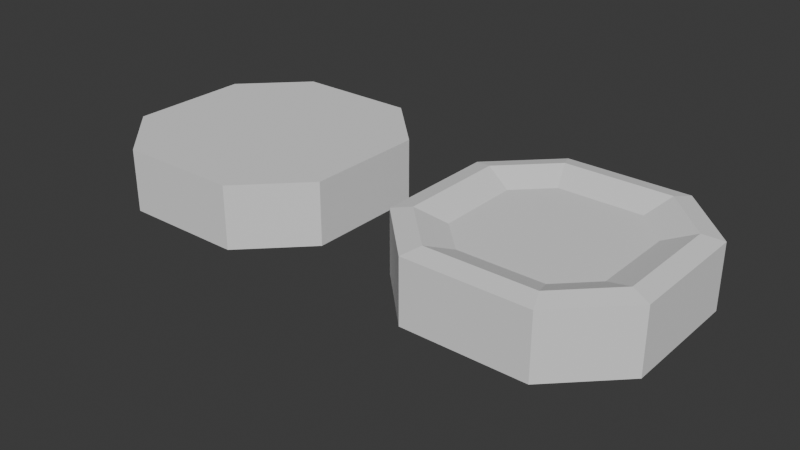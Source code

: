 # Source: Platforms.blend  (saved by Blender 4.3.34; exported with 4.5.12 LTS)
import bpy
from mathutils import Matrix  # noqa: F401  (used for matrix-valued properties, if any)

bpy.ops.wm.read_factory_settings(use_empty=True)
scene = bpy.context.scene
scene.name = 'Scene'

# ---- world
world_world = bpy.data.worlds.new('World'); scene.world = world_world
world_world.use_nodes = True; world_world.node_tree.nodes.clear()
_N = world_world.node_tree.nodes; _L = world_world.node_tree.links
n0 = _N.new('ShaderNodeOutputWorld'); n0.name = 'World Output'; n0.location = (300, 300)
n1 = _N.new('ShaderNodeBackground'); n1.name = 'Background'; n1.location = (10, 300)
n1.inputs[0].default_value = (0.05088, 0.05088, 0.05088, 1.0)
_L.new(n1.outputs[0], n0.inputs[0])
n0.is_active_output = True
world_world.color = (0.05088, 0.05088, 0.05088)
world_world.sun_shadow_jitter_overblur = 0.0

# ---- meshes
me_cube_001 = bpy.data.meshes.new('Cube.001')
me_cube_001.from_pydata([(-0.5727, -0.7045, -2.831), (-0.7045, -0.5727, -2.831), (-2.973, -1.512, -0.1041), (-1.512, -2.973, -0.1041), (-0.7045, 0.5727, -2.831), (-0.5727, 0.7045, -2.831), (-1.512, 2.973, -0.1041), (-2.973, 1.512, -0.1041), (0.7045, -0.5727, -2.831), (0.5727, -0.7045, -2.831), (1.512, -2.973, -0.1041), (2.973, -1.512, -0.1041), (0.5727, 0.7045, -2.831), (0.7045, 0.5727, -2.831), (2.973, 1.512, -0.1041), (1.512, 2.973, -0.1041), (-2.973, -1.512, -1.661), (-1.512, -2.973, -1.661), (-1.512, 2.973, -1.661), (-2.973, 1.512, -1.661), (2.973, 1.512, -1.661), (1.512, 2.973, -1.661), (1.512, -2.973, -1.661), (2.973, -1.512, -1.661), (-2.339, -1.25, -1.661), (-1.25, -2.339, -1.661), (-1.25, 2.339, -1.661), (-2.339, 1.25, -1.661), (2.339, 1.25, -1.661), (1.25, 2.339, -1.661), (1.25, -2.339, -1.661), (2.339, -1.25, -1.661)], [], [(22, 10, 3, 17), (20, 14, 11, 23), (14, 15, 6, 7, 2, 3, 10, 11), (16, 2, 7, 19), (18, 6, 15, 21), (17, 3, 2, 16), (6, 18, 19, 7), (14, 20, 21, 15), (10, 22, 23, 11), (4, 5, 12, 13, 8, 9, 0, 1), (24, 25, 17, 16), (26, 27, 19, 18), (28, 29, 21, 20), (30, 31, 23, 22), (27, 24, 16, 19), (29, 26, 18, 21), (31, 28, 20, 23), (25, 30, 22, 17), (1, 0, 25, 24), (5, 4, 27, 26), (13, 12, 29, 28), (9, 8, 31, 30), (4, 1, 24, 27), (12, 5, 26, 29), (8, 13, 28, 31), (0, 9, 30, 25)])
_uv = me_cube_001.uv_layers.new(name='UVMap')
_uv.uv.foreach_set('vector', [0.375, 0.8114, 0.625, 0.8114, 0.625, 0.9386, 0.375, 0.9386, 0.375, 0.5614, 0.625, 0.5614, 0.625, 0.6886, 0.375, 0.6886, 0.625, 0.5614, 0.6864, 0.5, 0.8136, 0.5, 0.875, 0.5614, 0.875, 0.6886, 0.8136, 0.75, 0.6864, 0.75, 0.625, 0.6886, 0.375, 0.06141, 0.625, 0.06141, 0.625, 0.1886, 0.375, 0.1886, 0.375, 0.3114, 0.625, 0.3114, 0.625, 0.4386, 0.375, 0.4386, 0.375, 0.0, 0.625, 0.0, 0.625, 0.06141, 0.375, 0.06141, 0.625, 0.3114, 0.375, 0.3114, 0.375, 0.1886, 0.625, 0.1886, 0.625, 0.5614, 0.375, 0.5614, 0.375, 0.4386, 0.625, 0.4386, 0.625, 0.8114, 0.375, 0.8114, 0.375, 0.6886, 0.625, 0.6886, 0.2204, 0.6009, 0.2259, 0.5954, 0.2741, 0.5954, 0.2796, 0.6009, 0.2796, 0.6491, 0.2741, 0.6546, 0.2259, 0.6546, 0.2204, 0.6491, 0.1517, 0.6775, 0.1975, 0.7233, 0.1864, 0.75, 0.125, 0.6886, 0.1975, 0.5267, 0.1517, 0.5725, 0.125, 0.5614, 0.1864, 0.5, 0.3483, 0.5725, 0.3025, 0.5267, 0.3136, 0.5, 0.375, 0.5614, 0.3025, 0.7233, 0.3483, 0.6775, 0.375, 0.6886, 0.3136, 0.75, 0.1517, 0.5725, 0.1517, 0.6775, 0.125, 0.6886, 0.125, 0.5614, 0.3025, 0.5267, 0.1975, 0.5267, 0.1864, 0.5, 0.3136, 0.5, 0.3483, 0.6775, 0.3483, 0.5725, 0.375, 0.5614, 0.375, 0.6886, 0.1975, 0.7233, 0.3025, 0.7233, 0.3136, 0.75, 0.1864, 0.75, 0.2204, 0.6491, 0.2259, 0.6546, 0.1975, 0.7233, 0.1517, 0.6775, 0.2259, 0.5954, 0.2204, 0.6009, 0.1517, 0.5725, 0.1975, 0.5267, 0.2796, 0.6009, 0.2741, 0.5954, 0.3025, 0.5267, 0.3483, 0.5725, 0.2741, 0.6546, 0.2796, 0.6491, 0.3483, 0.6775, 0.3025, 0.7233, 0.2204, 0.6009, 0.2204, 0.6491, 0.1517, 0.6775, 0.1517, 0.5725, 0.2741, 0.5954, 0.2259, 0.5954, 0.1975, 0.5267, 0.3025, 0.5267, 0.2796, 0.6491, 0.2796, 0.6009, 0.3483, 0.5725, 0.3483, 0.6775, 0.2259, 0.6546, 0.2741, 0.6546, 0.3025, 0.7233, 0.1975, 0.7233])
me_cube_001.update()
me_cube_002 = bpy.data.meshes.new('Cube.002')
me_cube_002.from_pydata([(-0.2724, -1.139, -1.82), (-1.07, -0.3206, -1.822), (-1.818, -1.034, -0.2765), (-1.034, -1.818, -0.2765), (-1.07, 0.3206, -1.822), (-0.3196, 1.07, -1.77), (-1.034, 1.818, -0.2765), (-1.818, 1.034, -0.2765), (1.08, -0.3132, -1.873), (0.2724, -1.139, -1.82), (1.034, -1.818, -0.2765), (1.818, -1.034, -0.2765), (0.3196, 1.07, -1.77), (1.08, 0.3132, -1.873), (1.818, 1.034, -0.2765), (1.034, 1.818, -0.2765), (-2.973, -1.512, -1.661), (-1.512, -2.973, -1.661), (-1.512, 2.973, -1.661), (-2.973, 1.512, -1.661), (2.973, 1.512, -1.661), (1.512, 2.973, -1.661), (1.512, -2.973, -1.661), (2.973, -1.512, -1.661), (-1.974, -0.6951, -2.023), (-0.5891, -1.904, -1.989), (-0.694, 1.974, -1.971), (-1.974, 0.6951, -2.023), (1.963, 0.679, -2.068), (0.694, 1.974, -1.971), (0.5891, -1.904, -1.989), (1.963, -0.679, -2.068), (-1.512, -2.973, -0.1041), (-2.973, -1.512, -0.1041), (-2.973, 1.512, -0.1041), (-1.512, 2.973, -0.1041), (1.512, 2.973, -0.1041), (2.973, 1.512, -0.1041), (2.973, -1.512, -0.1041), (1.512, -2.973, -0.1041), (-1.32, -2.508, -0.001463), (-2.508, -1.32, -0.001463), (-2.508, 1.32, -0.001463), (-1.32, 2.508, -0.001463), (1.32, 2.508, -0.001463), (2.508, 1.32, -0.001463), (2.508, -1.32, -0.001463), (1.32, -2.508, -0.001463), (1.25, -2.339, -1.661), (-1.25, -2.339, -1.661), (0.5727, -0.7045, -1.299), (-0.5727, -0.7045, -1.299), (-1.25, 2.339, -1.661), (1.25, 2.339, -1.661), (-0.5727, 0.7045, -1.299), (0.5727, 0.7045, -1.299), (-2.339, -1.25, -1.661), (-2.339, 1.25, -1.661), (-0.7045, -0.5727, -1.299), (-0.7045, 0.5727, -1.299), (2.339, 1.25, -1.661), (2.339, -1.25, -1.661), (0.7045, 0.5727, -1.299), (0.7045, -0.5727, -1.299)], [], [(22, 39, 32, 17), (20, 37, 38, 23), (14, 15, 6, 7, 2, 3, 10, 11), (16, 33, 34, 19), (18, 35, 36, 21), (17, 32, 33, 16), (35, 18, 19, 34), (37, 20, 21, 36), (39, 22, 23, 38), (59, 54, 55, 62, 63, 50, 51, 58), (56, 49, 17, 16), (52, 57, 19, 18), (60, 53, 21, 20), (48, 61, 23, 22), (57, 56, 16, 19), (53, 52, 18, 21), (61, 60, 20, 23), (49, 48, 22, 17), (58, 51, 49, 56), (54, 59, 57, 52), (62, 55, 53, 60), (50, 63, 61, 48), (4, 1, 24, 27), (12, 5, 26, 29), (8, 13, 28, 31), (0, 9, 30, 25), (40, 41, 33, 32), (42, 43, 35, 34), (44, 45, 37, 36), (46, 47, 39, 38), (41, 42, 34, 33), (47, 40, 32, 39), (45, 46, 38, 37), (43, 44, 36, 35), (3, 2, 41, 40), (7, 6, 43, 42), (15, 14, 45, 44), (11, 10, 47, 46), (2, 7, 42, 41), (10, 3, 40, 47), (14, 11, 46, 45), (6, 15, 44, 43), (25, 30, 48, 49), (9, 0, 51, 50), (0, 25, 49, 51), (30, 9, 50, 48), (29, 26, 52, 53), (5, 12, 55, 54), (26, 5, 54, 52), (12, 29, 53, 55), (27, 24, 56, 57), (1, 4, 59, 58), (24, 1, 58, 56), (4, 27, 57, 59), (31, 28, 60, 61), (13, 8, 63, 62), (28, 13, 62, 60), (8, 31, 61, 63)])
_uv = me_cube_002.uv_layers.new(name='UVMap')
_uv.uv.foreach_set('vector', [0.375, 0.8114, 0.625, 0.8114, 0.625, 0.9386, 0.375, 0.9386, 0.375, 0.5614, 0.625, 0.5614, 0.625, 0.6886, 0.375, 0.6886, 0.6735, 0.5815, 0.7065, 0.5485, 0.7935, 0.5485, 0.8265, 0.5815, 0.8265, 0.6685, 0.7935, 0.7015, 0.7065, 0.7015, 0.6735, 0.6685, 0.375, 0.06141, 0.625, 0.06141, 0.625, 0.1886, 0.375, 0.1886, 0.375, 0.3114, 0.625, 0.3114, 0.625, 0.4386, 0.375, 0.4386, 0.375, 0.0, 0.625, 0.0, 0.625, 0.06141, 0.375, 0.06141, 0.625, 0.3114, 0.375, 0.3114, 0.375, 0.1886, 0.625, 0.1886, 0.625, 0.5614, 0.375, 0.5614, 0.375, 0.4386, 0.625, 0.4386, 0.625, 0.8114, 0.375, 0.8114, 0.375, 0.6886, 0.625, 0.6886, 0.2204, 0.6009, 0.2259, 0.5954, 0.2741, 0.5954, 0.2796, 0.6009, 0.2796, 0.6491, 0.2741, 0.6546, 0.2259, 0.6546, 0.2204, 0.6491, 0.1517, 0.6775, 0.1975, 0.7233, 0.1864, 0.75, 0.125, 0.6886, 0.1975, 0.5267, 0.1517, 0.5725, 0.125, 0.5614, 0.1864, 0.5, 0.3483, 0.5725, 0.3025, 0.5267, 0.3136, 0.5, 0.375, 0.5614, 0.3025, 0.7233, 0.3483, 0.6775, 0.375, 0.6886, 0.3136, 0.75, 0.1517, 0.5725, 0.1517, 0.6775, 0.125, 0.6886, 0.125, 0.5614, 0.3025, 0.5267, 0.1975, 0.5267, 0.1864, 0.5, 0.3136, 0.5, 0.3483, 0.6775, 0.3483, 0.5725, 0.375, 0.5614, 0.375, 0.6886, 0.1975, 0.7233, 0.3025, 0.7233, 0.3136, 0.75, 0.1864, 0.75, 0.2204, 0.6491, 0.2259, 0.6546, 0.1975, 0.7233, 0.1517, 0.6775, 0.2259, 0.5954, 0.2204, 0.6009, 0.1517, 0.5725, 0.1975, 0.5267, 0.2796, 0.6009, 0.2741, 0.5954, 0.3025, 0.5267, 0.3483, 0.5725, 0.2741, 0.6546, 0.2796, 0.6491, 0.3483, 0.6775, 0.3025, 0.7233, 0.205, 0.6115, 0.205, 0.6385, 0.167, 0.6542, 0.167, 0.5958, 0.2651, 0.5824, 0.2349, 0.5824, 0.2171, 0.5396, 0.2829, 0.5396, 0.2954, 0.6382, 0.2954, 0.6118, 0.3326, 0.5964, 0.3326, 0.6536, 0.2385, 0.6729, 0.2615, 0.6729, 0.2748, 0.7051, 0.2252, 0.7051, 0.8055, 0.7305, 0.8555, 0.6805, 0.875, 0.6886, 0.8136, 0.75, 0.8555, 0.5695, 0.8055, 0.5195, 0.8136, 0.5, 0.875, 0.5614, 0.6945, 0.5195, 0.6445, 0.5695, 0.625, 0.5614, 0.6864, 0.5, 0.6445, 0.6805, 0.6945, 0.7305, 0.6864, 0.75, 0.625, 0.6886, 0.8555, 0.6805, 0.8555, 0.5695, 0.875, 0.5614, 0.875, 0.6886, 0.6945, 0.7305, 0.8055, 0.7305, 0.8136, 0.75, 0.6864, 0.75, 0.6445, 0.5695, 0.6445, 0.6805, 0.625, 0.6886, 0.625, 0.5614, 0.8055, 0.5195, 0.6945, 0.5195, 0.6864, 0.5, 0.8136, 0.5, 0.7935, 0.7015, 0.8265, 0.6685, 0.8555, 0.6805, 0.8055, 0.7305, 0.8265, 0.5815, 0.7935, 0.5485, 0.8055, 0.5195, 0.8555, 0.5695, 0.7065, 0.5485, 0.6735, 0.5815, 0.6445, 0.5695, 0.6945, 0.5195, 0.6735, 0.6685, 0.7065, 0.7015, 0.6945, 0.7305, 0.6445, 0.6805, 0.8265, 0.6685, 0.8265, 0.5815, 0.8555, 0.5695, 0.8555, 0.6805, 0.7065, 0.7015, 0.7935, 0.7015, 0.8055, 0.7305, 0.6945, 0.7305, 0.6735, 0.5815, 0.6735, 0.6685, 0.6445, 0.6805, 0.6445, 0.5695, 0.7935, 0.5485, 0.7065, 0.5485, 0.6945, 0.5195, 0.8055, 0.5195, 0.2252, 0.7051, 0.2748, 0.7051, 0.3025, 0.7233, 0.1975, 0.7233, 0.2615, 0.6729, 0.2385, 0.6729, 0.2259, 0.6546, 0.2741, 0.6546, 0.2385, 0.6729, 0.2252, 0.7051, 0.1975, 0.7233, 0.2259, 0.6546, 0.2748, 0.7051, 0.2615, 0.6729, 0.2741, 0.6546, 0.3025, 0.7233, 0.2829, 0.5396, 0.2171, 0.5396, 0.1975, 0.5267, 0.3025, 0.5267, 0.2349, 0.5824, 0.2651, 0.5824, 0.2741, 0.5954, 0.2259, 0.5954, 0.2171, 0.5396, 0.2349, 0.5824, 0.2259, 0.5954, 0.1975, 0.5267, 0.2651, 0.5824, 0.2829, 0.5396, 0.3025, 0.5267, 0.2741, 0.5954, 0.167, 0.5958, 0.167, 0.6542, 0.1517, 0.6775, 0.1517, 0.5725, 0.205, 0.6385, 0.205, 0.6115, 0.2204, 0.6009, 0.2204, 0.6491, 0.167, 0.6542, 0.205, 0.6385, 0.2204, 0.6491, 0.1517, 0.6775, 0.205, 0.6115, 0.167, 0.5958, 0.1517, 0.5725, 0.2204, 0.6009, 0.3326, 0.6536, 0.3326, 0.5964, 0.3483, 0.5725, 0.3483, 0.6775, 0.2954, 0.6118, 0.2954, 0.6382, 0.2796, 0.6491, 0.2796, 0.6009, 0.3326, 0.5964, 0.2954, 0.6118, 0.2796, 0.6009, 0.3483, 0.5725, 0.2954, 0.6382, 0.3326, 0.6536, 0.3483, 0.6775, 0.2796, 0.6491])
me_cube_002.update()

# ---- objects
ob_platform = bpy.data.objects.new('Platform', me_cube_001)
ob_jump_pad = bpy.data.objects.new('Jump Pad', me_cube_002)

# ---- transforms, parenting, visibility, modifiers, constraints
ob_platform.location = (-8.218, 0.0, 0.0)
ob_jump_pad.location = (-0.3033, 0.0, 0.0)

# ---- collection membership
scene.collection.objects.link(ob_platform)
scene.collection.objects.link(ob_jump_pad)

# ---- scene / render settings (as saved in the file)
scene.frame_start = 1; scene.frame_end = 250; scene.frame_set(1)
scene.render.engine = 'BLENDER_EEVEE_NEXT'
bpy.context.view_layer.update()

# ---- added for rendering (the .blend has no active camera and no usable light): camera, sun
cam_auto = bpy.data.cameras.new('AutoCamera')
cam_auto.lens = 50.0
cam_auto.sensor_width = 36.0
cam_auto.clip_end = 1000.0
ob_auto_camera = bpy.data.objects.new('AutoCamera', cam_auto)
scene.collection.objects.link(ob_auto_camera)
ob_auto_camera.location = (9.93694, -17.0373, 9.9419)
ob_auto_camera.rotation_euler = (1.09748, -7.21219e-08, 0.694738)
scene.camera = ob_auto_camera
light_auto_sun = bpy.data.lights.new('AutoSun', 'SUN')
light_auto_sun.energy = 3.0
light_auto_sun.angle = 0.0523599
ob_auto_sun = bpy.data.objects.new('AutoSun', light_auto_sun)
scene.collection.objects.link(ob_auto_sun)
ob_auto_sun.rotation_euler = (0.872665, 0.174533, 0.523599)
bpy.context.view_layer.update()
